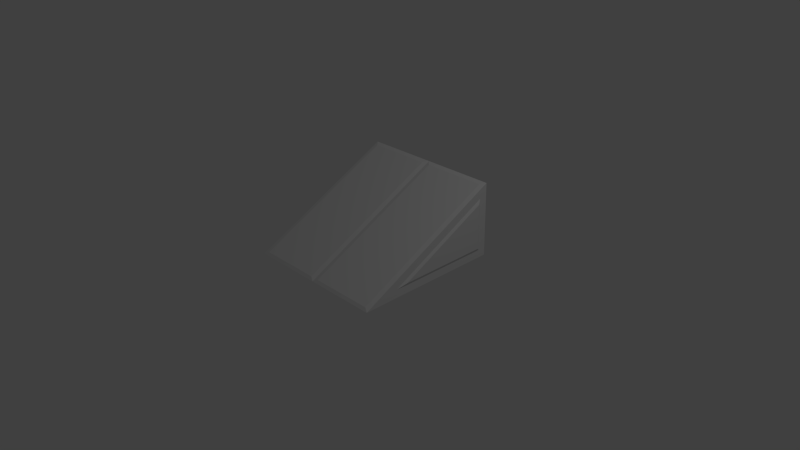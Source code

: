 # Source: platform.ramp.blend  (saved by Blender 2.76.0; exported with 4.5.12 LTS)
import bpy
from mathutils import Matrix  # noqa: F401  (used for matrix-valued properties, if any)

bpy.ops.wm.read_factory_settings(use_empty=True)
scene = bpy.context.scene
scene.name = 'Scene'

# ---- collections
col_collection_1 = bpy.data.collections.new('Collection 1'); scene.collection.children.link(col_collection_1)

# ---- materials (node trees are filled in below, after node groups)
mat_material = bpy.data.materials.new('Material')
mat_material.alpha_threshold = 0.0
mat_material.use_transparent_shadow = False
mat_material.roughness = 0.5
mat_material.line_color = (0.0, 0.0, 0.0, 1.0)

# ---- material node trees

# ---- world
world_world = bpy.data.worlds.new('World'); scene.world = world_world
world_world.color = (0.05088, 0.05088, 0.05088)
world_world.use_sun_shadow = False
world_world.sun_shadow_jitter_overblur = 0.0
world_world.cycles.sampling_method = 'MANUAL'
world_world.cycles.sample_map_resolution = 256

# ---- cameras
cam_camera = bpy.data.cameras.new('Camera')
cam_camera.clip_end = 100.0
cam_camera.lens = 35.0
cam_camera.sensor_width = 32.0
cam_camera.sensor_height = 18.0
cam_camera.ortho_scale = 7.314
cam_camera.dof.focus_distance = 0.0
cam_camera.dof.aperture_fstop = 128.0

# ---- lights
light_lamp = bpy.data.lights.new('Lamp', 'POINT')
light_lamp.transmission_factor = 0.0
light_lamp.cutoff_distance = 30.0
light_lamp.energy = 100.0
light_lamp.shadow_buffer_clip_start = 1.001
light_lamp.shadow_soft_size = 0.1
light_lamp.shadow_maximum_resolution = 0.006
light_lamp.use_absolute_resolution = True
light_lamp.cycles.use_multiple_importance_sampling = False

# ---- meshes
me_cube = bpy.data.meshes.new('Cube')
me_cube.from_pydata([(1.022, 0.8532, 0.1468), (1.022, -0.3782, 0.1468), (1.022, 0.8532, 0.7625), (1.0, 1.0, 0.0), (1.0, -1.0, 0.0), (1.0, 1.0, 1.0), (1.0, 0.8894, 0.1106), (1.0, -0.5316, 0.1106), (1.0, 0.8894, 0.8211), (0.9375, -0.9657, 0.03218), (0.06254, -0.9657, 0.03218), (0.9375, 0.9364, 0.9832), (0.06254, 0.9364, 0.9832), (1.0, -1.0, 0.0), (1.0, 1.0, 1.0), (-1.022, 0.8532, 0.1468), (-1.022, -0.3782, 0.1468), (0.0, -1.0, 0.0), (0.0, 1.0, 0.0), (-1.022, 0.8532, 0.7625), (0.0, 1.0, 1.0), (-1.0, 1.0, 0.0), (-1.0, -1.0, 0.0), (-1.0, 1.0, 1.0), (-1.0, 0.8894, 0.1106), (-1.0, -0.5316, 0.1106), (-1.0, 0.8894, 0.8211), (-0.9375, -0.9657, 0.03218), (-0.06254, -0.9657, 0.03218), (-0.9375, 0.9364, 0.9832), (-0.06254, 0.9364, 0.9832), (-1.0, -1.0, 0.0), (0.0, -1.0, 0.0), (-1.0, 1.0, 1.0), (0.0, 1.0, 1.0)], [], [(3, 4, 17, 18), (5, 3, 18, 20), (0, 2, 1), (6, 7, 4, 3), (8, 6, 3, 5), (7, 8, 5, 4), (0, 1, 7, 6), (2, 0, 6, 8), (1, 2, 8, 7), (11, 12, 10, 9), (17, 4, 13, 32), (4, 5, 14, 13), (5, 20, 34, 14), (9, 10, 32, 13), (12, 11, 14, 34), (10, 12, 34, 32), (11, 9, 13, 14), (21, 18, 17, 22), (20, 34, 32, 17), (17, 18, 20), (23, 20, 18, 21), (15, 16, 19), (24, 21, 22, 25), (26, 23, 21, 24), (25, 22, 23, 26), (15, 24, 25, 16), (19, 26, 24, 15), (16, 25, 26, 19), (29, 27, 28, 30), (17, 32, 31, 22), (22, 31, 33, 23), (23, 33, 34, 20), (27, 31, 32, 28), (30, 34, 33, 29), (28, 32, 34, 30), (29, 33, 31, 27)])
_uv = me_cube.uv_layers.new(name='UVMap')
_uv.uv.foreach_set('vector', [0.5025, 0.002217, 0.9975, 0.002217, 0.9975, 0.2239, 0.5025, 0.2239, 0.2287, 0.5023, 0.4763, 0.5023, 0.4763, 0.724, 0.2287, 0.724, 0.7776, 0.564, 0.9139, 0.5029, 0.9139, 0.808, 0.7655, 0.5602, 0.9227, 0.8418, 0.9501, 0.9456, 0.7288, 0.5493, 0.9227, 0.4897, 0.7655, 0.5602, 0.7288, 0.5493, 0.9501, 0.4501, 0.9227, 0.8418, 0.9227, 0.4897, 0.9501, 0.4501, 0.9501, 0.9456, 0.7776, 0.564, 0.9139, 0.808, 0.9227, 0.8418, 0.7655, 0.5602, 0.9139, 0.5029, 0.7776, 0.564, 0.7655, 0.5602, 0.9227, 0.4897, 0.9139, 0.808, 0.9139, 0.5029, 0.9227, 0.4897, 0.9227, 0.8418, 0.01796, 0.01645, 0.2345, 0.01645, 0.2345, 0.4879, 0.01796, 0.4879, 0.0, 0.0, 0.0, 0.0, 0.0, 0.0, 0.0, 0.0, 0.0, 0.0, 0.0, 0.0, 0.0, 0.0, 0.0, 0.0, 0.0, 0.0, 0.0, 0.0, 0.0, 0.0, 0.0, 0.0, 0.01796, 0.4879, 0.2345, 0.4879, 0.25, 0.4979, 0.002475, 0.4979, 0.2345, 0.01645, 0.01796, 0.01645, 0.002475, 0.002217, 0.25, 0.002217, 0.2345, 0.4879, 0.2345, 0.01645, 0.25, 0.002217, 0.25, 0.4979, 0.01796, 0.01645, 0.01796, 0.4879, 0.002475, 0.4979, 0.002475, 0.002217, 0.5025, 0.4456, 0.5025, 0.2239, 0.9975, 0.2239, 0.9975, 0.4456, 0.0, 0.0, 0.0, 0.0, 0.0, 0.0, 0.0, 0.0, 0.7238, 0.9456, 0.5025, 0.5493, 0.7238, 0.4501, 0.2287, 0.9458, 0.2287, 0.724, 0.4763, 0.724, 0.4763, 0.9458, 0.05135, 0.8838, 0.1876, 0.6399, 0.1876, 0.945, 0.03918, 0.8876, 0.002475, 0.8985, 0.2238, 0.5023, 0.1964, 0.6061, 0.1964, 0.9581, 0.2238, 0.9978, 0.002475, 0.8985, 0.03918, 0.8876, 0.1964, 0.6061, 0.2238, 0.5023, 0.2238, 0.9978, 0.1964, 0.9581, 0.05135, 0.8838, 0.03918, 0.8876, 0.1964, 0.6061, 0.1876, 0.6399, 0.1876, 0.945, 0.1964, 0.9581, 0.03918, 0.8876, 0.05135, 0.8838, 0.1876, 0.6399, 0.1964, 0.6061, 0.1964, 0.9581, 0.1876, 0.945, 0.482, 0.01645, 0.482, 0.4879, 0.2655, 0.4879, 0.2655, 0.01645, 0.0, 0.0, 0.0, 0.0, 0.0, 0.0, 0.0, 0.0, 0.0, 0.0, 0.0, 0.0, 0.0, 0.0, 0.0, 0.0, 0.0, 0.0, 0.0, 0.0, 0.0, 0.0, 0.0, 0.0, 0.482, 0.4879, 0.4975, 0.4979, 0.25, 0.4979, 0.2655, 0.4879, 0.2655, 0.01645, 0.25, 0.002217, 0.4975, 0.002217, 0.482, 0.01645, 0.2655, 0.4879, 0.25, 0.4979, 0.25, 0.002217, 0.2655, 0.01645, 0.482, 0.01645, 0.4975, 0.002217, 0.4975, 0.4979, 0.482, 0.4879])
me_cube.materials.append(mat_material)
me_cube.use_remesh_preserve_volume = False
me_cube.use_remesh_preserve_attributes = False
me_cube.use_mirror_vertex_groups = False
me_cube.update()

# ---- objects
ob_cube = bpy.data.objects.new('Cube', me_cube)
ob_lamp = bpy.data.objects.new('Lamp', light_lamp)
ob_camera = bpy.data.objects.new('Camera', cam_camera)

# ---- transforms, parenting, visibility, modifiers, constraints
ob_cube.location = (0.0, 0.0, 0.0)
ob_cube.lock_rotations_4d = False
ob_cube.empty_display_type = 'ARROWS'
ob_cube.lineart.crease_threshold = 0.0
ob_lamp.location = (4.076, 1.005, 5.904)
ob_lamp.rotation_euler = (0.6503, 0.05522, 1.866)
ob_lamp.lock_rotations_4d = False
ob_lamp.empty_display_type = 'ARROWS'
ob_lamp.color = (0.0, 0.0, 0.0, 0.0)
ob_lamp.lineart.crease_threshold = 0.0
ob_camera.location = (7.481, -6.508, 5.344)
ob_camera.rotation_euler = (1.109, 0.01082, 0.8149)
ob_camera.lock_rotations_4d = False
ob_camera.empty_display_type = 'ARROWS'
ob_camera.color = (0.0, 0.0, 0.0, 0.0)
ob_camera.display_type = 'WIRE'
ob_camera.lineart.crease_threshold = 0.0

# ---- collection membership
col_collection_1.objects.link(ob_cube)
col_collection_1.objects.link(ob_lamp)
col_collection_1.objects.link(ob_camera)

# ---- scene / render settings (as saved in the file)
scene.camera = ob_camera
scene.frame_start = 1; scene.frame_end = 250; scene.frame_set(1)
scene.render.engine = 'BLENDER_EEVEE_NEXT'
scene.render.resolution_percentage = 50
scene.render.dither_intensity = 0.0
scene.cycles.use_denoising = False
scene.cycles.samples = 10
scene.cycles.sampling_pattern = 'TABULATED_SOBOL'
scene.cycles.light_sampling_threshold = 0.0
scene.cycles.use_adaptive_sampling = False
scene.cycles.use_light_tree = False
scene.cycles.blur_glossy = 0.0
scene.cycles.pixel_filter_type = 'GAUSSIAN'
scene.cycles.sample_clamp_indirect = 0.0
scene.view_settings.view_transform = 'Standard'
bpy.context.view_layer.update()
